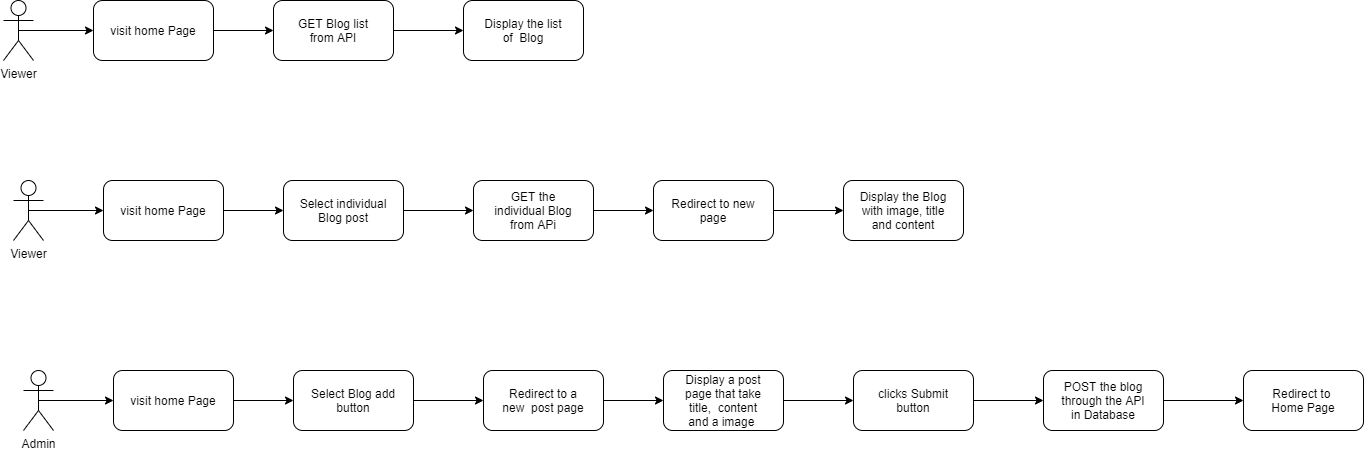

The diagram above was exported from draw.io. Its source (the exported page's mxGraphModel, read from the mxfile embedded in the PNG):
<mxGraphModel dx="1210" dy="655" grid="1" gridSize="10" guides="1" tooltips="1" connect="1" arrows="1" fold="1" page="1" pageScale="1" pageWidth="850" pageHeight="1100" math="0" shadow="0">
  <root>
    <mxCell id="0" />
    <mxCell id="1" parent="0" />
    <mxCell id="vLrwZNLKwKL_Zc3GJZDJ-4" style="edgeStyle=orthogonalEdgeStyle;rounded=0;orthogonalLoop=1;jettySize=auto;html=1;exitX=0.5;exitY=0.5;exitDx=0;exitDy=0;exitPerimeter=0;entryX=0;entryY=0.5;entryDx=0;entryDy=0;" edge="1" parent="1" source="vLrwZNLKwKL_Zc3GJZDJ-1" target="vLrwZNLKwKL_Zc3GJZDJ-2">
      <mxGeometry relative="1" as="geometry" />
    </mxCell>
    <mxCell id="vLrwZNLKwKL_Zc3GJZDJ-1" value="Viewer" style="shape=umlActor;verticalLabelPosition=bottom;verticalAlign=top;html=1;outlineConnect=0;" vertex="1" parent="1">
      <mxGeometry x="60" y="120" width="30" height="60" as="geometry" />
    </mxCell>
    <mxCell id="vLrwZNLKwKL_Zc3GJZDJ-10" style="edgeStyle=orthogonalEdgeStyle;rounded=0;orthogonalLoop=1;jettySize=auto;html=1;exitX=1;exitY=0.5;exitDx=0;exitDy=0;entryX=0;entryY=0.5;entryDx=0;entryDy=0;" edge="1" parent="1" source="vLrwZNLKwKL_Zc3GJZDJ-2" target="vLrwZNLKwKL_Zc3GJZDJ-5">
      <mxGeometry relative="1" as="geometry" />
    </mxCell>
    <mxCell id="vLrwZNLKwKL_Zc3GJZDJ-2" value="" style="rounded=1;whiteSpace=wrap;html=1;" vertex="1" parent="1">
      <mxGeometry x="150" y="120" width="120" height="60" as="geometry" />
    </mxCell>
    <mxCell id="vLrwZNLKwKL_Zc3GJZDJ-3" value="visit home Page" style="text;html=1;strokeColor=none;fillColor=none;align=center;verticalAlign=middle;whiteSpace=wrap;rounded=0;" vertex="1" parent="1">
      <mxGeometry x="165" y="135" width="90" height="30" as="geometry" />
    </mxCell>
    <mxCell id="vLrwZNLKwKL_Zc3GJZDJ-11" style="edgeStyle=orthogonalEdgeStyle;rounded=0;orthogonalLoop=1;jettySize=auto;html=1;exitX=1;exitY=0.5;exitDx=0;exitDy=0;entryX=0;entryY=0.5;entryDx=0;entryDy=0;" edge="1" parent="1" source="vLrwZNLKwKL_Zc3GJZDJ-5" target="vLrwZNLKwKL_Zc3GJZDJ-8">
      <mxGeometry relative="1" as="geometry" />
    </mxCell>
    <mxCell id="vLrwZNLKwKL_Zc3GJZDJ-5" value="" style="rounded=1;whiteSpace=wrap;html=1;" vertex="1" parent="1">
      <mxGeometry x="330" y="120" width="120" height="60" as="geometry" />
    </mxCell>
    <mxCell id="vLrwZNLKwKL_Zc3GJZDJ-7" value="GET Blog list from API" style="text;html=1;strokeColor=none;fillColor=none;align=center;verticalAlign=middle;whiteSpace=wrap;rounded=0;" vertex="1" parent="1">
      <mxGeometry x="345" y="135" width="90" height="30" as="geometry" />
    </mxCell>
    <mxCell id="vLrwZNLKwKL_Zc3GJZDJ-8" value="" style="rounded=1;whiteSpace=wrap;html=1;" vertex="1" parent="1">
      <mxGeometry x="520" y="120" width="120" height="60" as="geometry" />
    </mxCell>
    <mxCell id="vLrwZNLKwKL_Zc3GJZDJ-9" value="Display the list of&amp;nbsp; Blog" style="text;html=1;strokeColor=none;fillColor=none;align=center;verticalAlign=middle;whiteSpace=wrap;rounded=0;" vertex="1" parent="1">
      <mxGeometry x="535" y="135" width="90" height="30" as="geometry" />
    </mxCell>
    <mxCell id="vLrwZNLKwKL_Zc3GJZDJ-12" style="edgeStyle=orthogonalEdgeStyle;rounded=0;orthogonalLoop=1;jettySize=auto;html=1;exitX=0.5;exitY=0.5;exitDx=0;exitDy=0;exitPerimeter=0;entryX=0;entryY=0.5;entryDx=0;entryDy=0;" edge="1" source="vLrwZNLKwKL_Zc3GJZDJ-13" target="vLrwZNLKwKL_Zc3GJZDJ-15" parent="1">
      <mxGeometry relative="1" as="geometry" />
    </mxCell>
    <mxCell id="vLrwZNLKwKL_Zc3GJZDJ-13" value="Viewer" style="shape=umlActor;verticalLabelPosition=bottom;verticalAlign=top;html=1;outlineConnect=0;" vertex="1" parent="1">
      <mxGeometry x="70" y="300" width="30" height="60" as="geometry" />
    </mxCell>
    <mxCell id="vLrwZNLKwKL_Zc3GJZDJ-14" style="edgeStyle=orthogonalEdgeStyle;rounded=0;orthogonalLoop=1;jettySize=auto;html=1;exitX=1;exitY=0.5;exitDx=0;exitDy=0;entryX=0;entryY=0.5;entryDx=0;entryDy=0;" edge="1" source="vLrwZNLKwKL_Zc3GJZDJ-15" target="vLrwZNLKwKL_Zc3GJZDJ-18" parent="1">
      <mxGeometry relative="1" as="geometry" />
    </mxCell>
    <mxCell id="vLrwZNLKwKL_Zc3GJZDJ-15" value="" style="rounded=1;whiteSpace=wrap;html=1;" vertex="1" parent="1">
      <mxGeometry x="160" y="300" width="120" height="60" as="geometry" />
    </mxCell>
    <mxCell id="vLrwZNLKwKL_Zc3GJZDJ-16" value="visit home Page" style="text;html=1;strokeColor=none;fillColor=none;align=center;verticalAlign=middle;whiteSpace=wrap;rounded=0;" vertex="1" parent="1">
      <mxGeometry x="175" y="315" width="90" height="30" as="geometry" />
    </mxCell>
    <mxCell id="vLrwZNLKwKL_Zc3GJZDJ-17" style="edgeStyle=orthogonalEdgeStyle;rounded=0;orthogonalLoop=1;jettySize=auto;html=1;exitX=1;exitY=0.5;exitDx=0;exitDy=0;entryX=0;entryY=0.5;entryDx=0;entryDy=0;" edge="1" source="vLrwZNLKwKL_Zc3GJZDJ-18" target="vLrwZNLKwKL_Zc3GJZDJ-20" parent="1">
      <mxGeometry relative="1" as="geometry" />
    </mxCell>
    <mxCell id="vLrwZNLKwKL_Zc3GJZDJ-18" value="" style="rounded=1;whiteSpace=wrap;html=1;" vertex="1" parent="1">
      <mxGeometry x="340" y="300" width="120" height="60" as="geometry" />
    </mxCell>
    <mxCell id="vLrwZNLKwKL_Zc3GJZDJ-19" value="Select individual Blog post" style="text;html=1;strokeColor=none;fillColor=none;align=center;verticalAlign=middle;whiteSpace=wrap;rounded=0;" vertex="1" parent="1">
      <mxGeometry x="355" y="315" width="90" height="30" as="geometry" />
    </mxCell>
    <mxCell id="vLrwZNLKwKL_Zc3GJZDJ-26" style="edgeStyle=orthogonalEdgeStyle;rounded=0;orthogonalLoop=1;jettySize=auto;html=1;exitX=1;exitY=0.5;exitDx=0;exitDy=0;entryX=0;entryY=0.5;entryDx=0;entryDy=0;" edge="1" parent="1" source="vLrwZNLKwKL_Zc3GJZDJ-20" target="vLrwZNLKwKL_Zc3GJZDJ-22">
      <mxGeometry relative="1" as="geometry" />
    </mxCell>
    <mxCell id="vLrwZNLKwKL_Zc3GJZDJ-20" value="" style="rounded=1;whiteSpace=wrap;html=1;" vertex="1" parent="1">
      <mxGeometry x="530" y="300" width="120" height="60" as="geometry" />
    </mxCell>
    <mxCell id="vLrwZNLKwKL_Zc3GJZDJ-21" value="GET the individual Blog from APi" style="text;html=1;strokeColor=none;fillColor=none;align=center;verticalAlign=middle;whiteSpace=wrap;rounded=0;" vertex="1" parent="1">
      <mxGeometry x="545" y="315" width="90" height="30" as="geometry" />
    </mxCell>
    <mxCell id="vLrwZNLKwKL_Zc3GJZDJ-27" style="edgeStyle=orthogonalEdgeStyle;rounded=0;orthogonalLoop=1;jettySize=auto;html=1;exitX=1;exitY=0.5;exitDx=0;exitDy=0;entryX=0;entryY=0.5;entryDx=0;entryDy=0;" edge="1" parent="1" source="vLrwZNLKwKL_Zc3GJZDJ-22" target="vLrwZNLKwKL_Zc3GJZDJ-24">
      <mxGeometry relative="1" as="geometry" />
    </mxCell>
    <mxCell id="vLrwZNLKwKL_Zc3GJZDJ-22" value="" style="rounded=1;whiteSpace=wrap;html=1;" vertex="1" parent="1">
      <mxGeometry x="710" y="300" width="120" height="60" as="geometry" />
    </mxCell>
    <mxCell id="vLrwZNLKwKL_Zc3GJZDJ-23" value="Redirect to new page" style="text;html=1;strokeColor=none;fillColor=none;align=center;verticalAlign=middle;whiteSpace=wrap;rounded=0;" vertex="1" parent="1">
      <mxGeometry x="725" y="315" width="90" height="30" as="geometry" />
    </mxCell>
    <mxCell id="vLrwZNLKwKL_Zc3GJZDJ-24" value="" style="rounded=1;whiteSpace=wrap;html=1;" vertex="1" parent="1">
      <mxGeometry x="900" y="300" width="120" height="60" as="geometry" />
    </mxCell>
    <mxCell id="vLrwZNLKwKL_Zc3GJZDJ-25" value="Display the Blog with image, title and content" style="text;html=1;strokeColor=none;fillColor=none;align=center;verticalAlign=middle;whiteSpace=wrap;rounded=0;" vertex="1" parent="1">
      <mxGeometry x="915" y="315" width="90" height="30" as="geometry" />
    </mxCell>
    <mxCell id="vLrwZNLKwKL_Zc3GJZDJ-28" style="edgeStyle=orthogonalEdgeStyle;rounded=0;orthogonalLoop=1;jettySize=auto;html=1;exitX=0.5;exitY=0.5;exitDx=0;exitDy=0;exitPerimeter=0;entryX=0;entryY=0.5;entryDx=0;entryDy=0;" edge="1" source="vLrwZNLKwKL_Zc3GJZDJ-29" target="vLrwZNLKwKL_Zc3GJZDJ-31" parent="1">
      <mxGeometry relative="1" as="geometry" />
    </mxCell>
    <mxCell id="vLrwZNLKwKL_Zc3GJZDJ-29" value="Admin" style="shape=umlActor;verticalLabelPosition=bottom;verticalAlign=top;html=1;outlineConnect=0;" vertex="1" parent="1">
      <mxGeometry x="80" y="490" width="30" height="60" as="geometry" />
    </mxCell>
    <mxCell id="vLrwZNLKwKL_Zc3GJZDJ-30" style="edgeStyle=orthogonalEdgeStyle;rounded=0;orthogonalLoop=1;jettySize=auto;html=1;exitX=1;exitY=0.5;exitDx=0;exitDy=0;entryX=0;entryY=0.5;entryDx=0;entryDy=0;" edge="1" source="vLrwZNLKwKL_Zc3GJZDJ-31" target="vLrwZNLKwKL_Zc3GJZDJ-34" parent="1">
      <mxGeometry relative="1" as="geometry" />
    </mxCell>
    <mxCell id="vLrwZNLKwKL_Zc3GJZDJ-31" value="" style="rounded=1;whiteSpace=wrap;html=1;" vertex="1" parent="1">
      <mxGeometry x="170" y="490" width="120" height="60" as="geometry" />
    </mxCell>
    <mxCell id="vLrwZNLKwKL_Zc3GJZDJ-32" value="visit home Page" style="text;html=1;strokeColor=none;fillColor=none;align=center;verticalAlign=middle;whiteSpace=wrap;rounded=0;" vertex="1" parent="1">
      <mxGeometry x="185" y="505" width="90" height="30" as="geometry" />
    </mxCell>
    <mxCell id="vLrwZNLKwKL_Zc3GJZDJ-33" style="edgeStyle=orthogonalEdgeStyle;rounded=0;orthogonalLoop=1;jettySize=auto;html=1;exitX=1;exitY=0.5;exitDx=0;exitDy=0;entryX=0;entryY=0.5;entryDx=0;entryDy=0;" edge="1" source="vLrwZNLKwKL_Zc3GJZDJ-34" target="vLrwZNLKwKL_Zc3GJZDJ-37" parent="1">
      <mxGeometry relative="1" as="geometry" />
    </mxCell>
    <mxCell id="vLrwZNLKwKL_Zc3GJZDJ-34" value="" style="rounded=1;whiteSpace=wrap;html=1;" vertex="1" parent="1">
      <mxGeometry x="350" y="490" width="120" height="60" as="geometry" />
    </mxCell>
    <mxCell id="vLrwZNLKwKL_Zc3GJZDJ-35" value="Select Blog add button" style="text;html=1;strokeColor=none;fillColor=none;align=center;verticalAlign=middle;whiteSpace=wrap;rounded=0;" vertex="1" parent="1">
      <mxGeometry x="365" y="505" width="90" height="30" as="geometry" />
    </mxCell>
    <mxCell id="vLrwZNLKwKL_Zc3GJZDJ-36" style="edgeStyle=orthogonalEdgeStyle;rounded=0;orthogonalLoop=1;jettySize=auto;html=1;exitX=1;exitY=0.5;exitDx=0;exitDy=0;entryX=0;entryY=0.5;entryDx=0;entryDy=0;" edge="1" source="vLrwZNLKwKL_Zc3GJZDJ-37" target="vLrwZNLKwKL_Zc3GJZDJ-40" parent="1">
      <mxGeometry relative="1" as="geometry" />
    </mxCell>
    <mxCell id="vLrwZNLKwKL_Zc3GJZDJ-37" value="" style="rounded=1;whiteSpace=wrap;html=1;" vertex="1" parent="1">
      <mxGeometry x="540" y="490" width="120" height="60" as="geometry" />
    </mxCell>
    <mxCell id="vLrwZNLKwKL_Zc3GJZDJ-38" value="Redirect to a new&amp;nbsp; post page" style="text;html=1;strokeColor=none;fillColor=none;align=center;verticalAlign=middle;whiteSpace=wrap;rounded=0;" vertex="1" parent="1">
      <mxGeometry x="555" y="505" width="90" height="30" as="geometry" />
    </mxCell>
    <mxCell id="vLrwZNLKwKL_Zc3GJZDJ-39" style="edgeStyle=orthogonalEdgeStyle;rounded=0;orthogonalLoop=1;jettySize=auto;html=1;exitX=1;exitY=0.5;exitDx=0;exitDy=0;entryX=0;entryY=0.5;entryDx=0;entryDy=0;" edge="1" source="vLrwZNLKwKL_Zc3GJZDJ-40" target="vLrwZNLKwKL_Zc3GJZDJ-42" parent="1">
      <mxGeometry relative="1" as="geometry" />
    </mxCell>
    <mxCell id="vLrwZNLKwKL_Zc3GJZDJ-40" value="" style="rounded=1;whiteSpace=wrap;html=1;" vertex="1" parent="1">
      <mxGeometry x="720" y="490" width="120" height="60" as="geometry" />
    </mxCell>
    <mxCell id="vLrwZNLKwKL_Zc3GJZDJ-41" value="Display a post page that take title,&amp;nbsp; content and a image&amp;nbsp;" style="text;html=1;strokeColor=none;fillColor=none;align=center;verticalAlign=middle;whiteSpace=wrap;rounded=0;" vertex="1" parent="1">
      <mxGeometry x="735" y="505" width="90" height="30" as="geometry" />
    </mxCell>
    <mxCell id="vLrwZNLKwKL_Zc3GJZDJ-49" style="edgeStyle=orthogonalEdgeStyle;rounded=0;orthogonalLoop=1;jettySize=auto;html=1;exitX=1;exitY=0.5;exitDx=0;exitDy=0;entryX=0;entryY=0.5;entryDx=0;entryDy=0;" edge="1" parent="1" source="vLrwZNLKwKL_Zc3GJZDJ-42" target="vLrwZNLKwKL_Zc3GJZDJ-45">
      <mxGeometry relative="1" as="geometry" />
    </mxCell>
    <mxCell id="vLrwZNLKwKL_Zc3GJZDJ-42" value="" style="rounded=1;whiteSpace=wrap;html=1;" vertex="1" parent="1">
      <mxGeometry x="910" y="490" width="120" height="60" as="geometry" />
    </mxCell>
    <mxCell id="vLrwZNLKwKL_Zc3GJZDJ-43" value="clicks Submit button" style="text;html=1;strokeColor=none;fillColor=none;align=center;verticalAlign=middle;whiteSpace=wrap;rounded=0;" vertex="1" parent="1">
      <mxGeometry x="925" y="505" width="90" height="30" as="geometry" />
    </mxCell>
    <mxCell id="vLrwZNLKwKL_Zc3GJZDJ-50" style="edgeStyle=orthogonalEdgeStyle;rounded=0;orthogonalLoop=1;jettySize=auto;html=1;exitX=1;exitY=0.5;exitDx=0;exitDy=0;entryX=0;entryY=0.5;entryDx=0;entryDy=0;" edge="1" parent="1" source="vLrwZNLKwKL_Zc3GJZDJ-45" target="vLrwZNLKwKL_Zc3GJZDJ-47">
      <mxGeometry relative="1" as="geometry" />
    </mxCell>
    <mxCell id="vLrwZNLKwKL_Zc3GJZDJ-45" value="" style="rounded=1;whiteSpace=wrap;html=1;" vertex="1" parent="1">
      <mxGeometry x="1100" y="490" width="120" height="60" as="geometry" />
    </mxCell>
    <mxCell id="vLrwZNLKwKL_Zc3GJZDJ-46" value="POST the blog through the API in Database" style="text;html=1;strokeColor=none;fillColor=none;align=center;verticalAlign=middle;whiteSpace=wrap;rounded=0;" vertex="1" parent="1">
      <mxGeometry x="1115" y="505" width="90" height="30" as="geometry" />
    </mxCell>
    <mxCell id="vLrwZNLKwKL_Zc3GJZDJ-47" value="" style="rounded=1;whiteSpace=wrap;html=1;" vertex="1" parent="1">
      <mxGeometry x="1300" y="490" width="120" height="60" as="geometry" />
    </mxCell>
    <mxCell id="vLrwZNLKwKL_Zc3GJZDJ-48" value="Redirect to&amp;nbsp; Home Page" style="text;html=1;strokeColor=none;fillColor=none;align=center;verticalAlign=middle;whiteSpace=wrap;rounded=0;" vertex="1" parent="1">
      <mxGeometry x="1315" y="505" width="90" height="30" as="geometry" />
    </mxCell>
  </root>
</mxGraphModel>